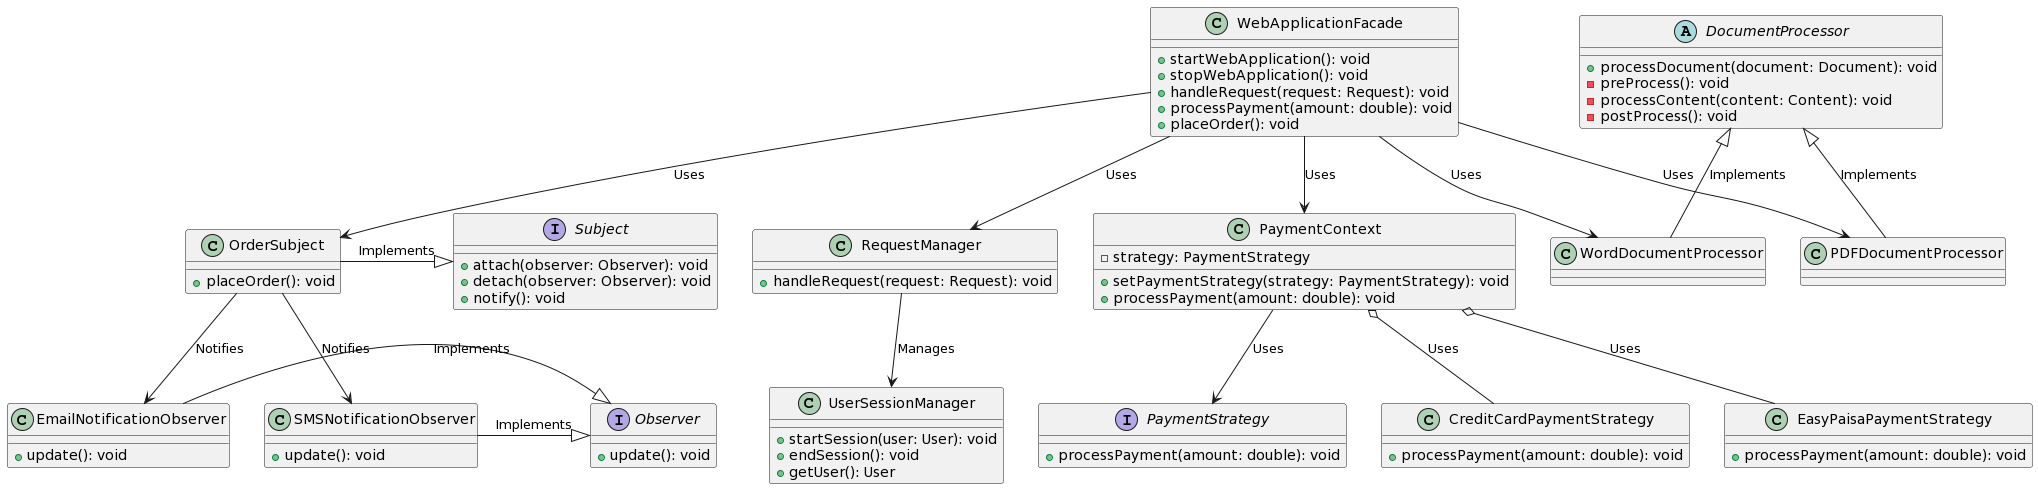

The diagram above was rendered by PlantUML. Its source (embedded in the PNG):
@startuml
class RequestManager {
  + handleRequest(request: Request): void
}

class UserSessionManager {
  + startSession(user: User): void
  + endSession(): void
  + getUser(): User
}


interface PaymentStrategy {
  + processPayment(amount: double): void
}

class CreditCardPaymentStrategy {
  + processPayment(amount: double): void
}

class EasyPaisaPaymentStrategy {
  + processPayment(amount: double): void
}

class PaymentContext {
  - strategy: PaymentStrategy
  + setPaymentStrategy(strategy: PaymentStrategy): void
  + processPayment(amount: double): void
}


interface Subject {
  + attach(observer: Observer): void
  + detach(observer: Observer): void
  + notify(): void
}

interface Observer {
  + update(): void
}

class OrderSubject {
  + placeOrder(): void
}

class EmailNotificationObserver {
  + update(): void
}

class SMSNotificationObserver {
  + update(): void
}


abstract class DocumentProcessor {
  + processDocument(document: Document): void
  - preProcess(): void
  - processContent(content: Content): void
  - postProcess(): void
}

class PDFDocumentProcessor {
}

class WordDocumentProcessor {
}


class WebApplicationFacade {
  + startWebApplication(): void
  + stopWebApplication(): void
  + handleRequest(request: Request): void
  + processPayment(amount: double): void
  + placeOrder(): void
}


RequestManager --> UserSessionManager: Manages

PaymentContext --> PaymentStrategy: Uses
PaymentContext o-- CreditCardPaymentStrategy: Uses
PaymentContext o-- EasyPaisaPaymentStrategy: Uses

OrderSubject --> EmailNotificationObserver: Notifies
OrderSubject --> SMSNotificationObserver: Notifies
OrderSubject -|> Subject: Implements

EmailNotificationObserver -|> Observer: Implements
SMSNotificationObserver -|> Observer: Implements

DocumentProcessor <|-- PDFDocumentProcessor: Implements
DocumentProcessor <|-- WordDocumentProcessor: Implements

WebApplicationFacade --> RequestManager: Uses
WebApplicationFacade --> PaymentContext: Uses
WebApplicationFacade --> OrderSubject: Uses
WebApplicationFacade --> PDFDocumentProcessor: Uses
WebApplicationFacade --> WordDocumentProcessor: Uses
@enduml